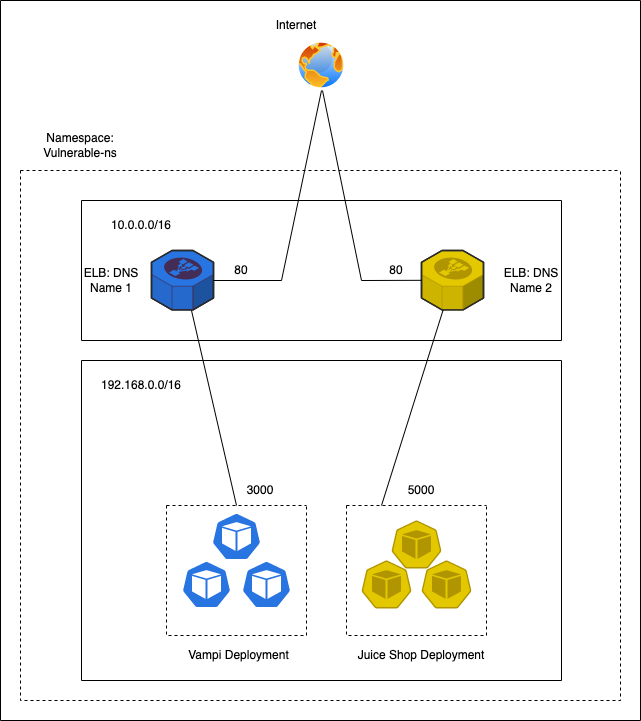

The diagram above was exported from draw.io. Its source (the exported page's mxGraphModel, read from the mxfile embedded in the PNG):
<mxGraphModel dx="2066" dy="1076" grid="1" gridSize="10" guides="1" tooltips="1" connect="1" arrows="1" fold="1" page="1" pageScale="1" pageWidth="827" pageHeight="1169" math="0" shadow="0">
  <root>
    <mxCell id="0" />
    <mxCell id="1" parent="0" />
    <mxCell id="BdfxRvtCTT2t-lYX9CIZ-3" value="" style="swimlane;startSize=0;" parent="1" vertex="1">
      <mxGeometry x="160" y="80" width="640" height="720" as="geometry" />
    </mxCell>
    <mxCell id="BdfxRvtCTT2t-lYX9CIZ-5" value="" style="sketch=0;html=1;dashed=0;whitespace=wrap;fillColor=#2875E2;strokeColor=#ffffff;points=[[0.005,0.63,0],[0.1,0.2,0],[0.9,0.2,0],[0.5,0,0],[0.995,0.63,0],[0.72,0.99,0],[0.5,1,0],[0.28,0.99,0]];shape=mxgraph.kubernetes.icon;prIcon=pod" parent="BdfxRvtCTT2t-lYX9CIZ-3" vertex="1">
      <mxGeometry x="181" y="560" width="50" height="48" as="geometry" />
    </mxCell>
    <mxCell id="BdfxRvtCTT2t-lYX9CIZ-4" value="" style="sketch=0;html=1;dashed=0;whitespace=wrap;fillColor=#2875E2;strokeColor=#ffffff;points=[[0.005,0.63,0],[0.1,0.2,0],[0.9,0.2,0],[0.5,0,0],[0.995,0.63,0],[0.72,0.99,0],[0.5,1,0],[0.28,0.99,0]];shape=mxgraph.kubernetes.icon;prIcon=pod" parent="BdfxRvtCTT2t-lYX9CIZ-3" vertex="1">
      <mxGeometry x="241" y="560" width="50" height="48" as="geometry" />
    </mxCell>
    <mxCell id="BdfxRvtCTT2t-lYX9CIZ-6" value="" style="sketch=0;html=1;dashed=0;whitespace=wrap;fillColor=#e3c800;strokeColor=#B09500;points=[[0.005,0.63,0],[0.1,0.2,0],[0.9,0.2,0],[0.5,0,0],[0.995,0.63,0],[0.72,0.99,0],[0.5,1,0],[0.28,0.99,0]];shape=mxgraph.kubernetes.icon;prIcon=pod;fontColor=#000000;" parent="BdfxRvtCTT2t-lYX9CIZ-3" vertex="1">
      <mxGeometry x="391" y="520" width="50" height="48" as="geometry" />
    </mxCell>
    <mxCell id="BdfxRvtCTT2t-lYX9CIZ-7" value="" style="sketch=0;html=1;dashed=0;whitespace=wrap;fillColor=#e3c800;strokeColor=#B09500;points=[[0.005,0.63,0],[0.1,0.2,0],[0.9,0.2,0],[0.5,0,0],[0.995,0.63,0],[0.72,0.99,0],[0.5,1,0],[0.28,0.99,0]];shape=mxgraph.kubernetes.icon;prIcon=pod;fontColor=#000000;" parent="BdfxRvtCTT2t-lYX9CIZ-3" vertex="1">
      <mxGeometry x="361" y="560" width="50" height="48" as="geometry" />
    </mxCell>
    <mxCell id="BdfxRvtCTT2t-lYX9CIZ-8" value="" style="sketch=0;html=1;dashed=0;whitespace=wrap;fillColor=#e3c800;strokeColor=#B09500;points=[[0.005,0.63,0],[0.1,0.2,0],[0.9,0.2,0],[0.5,0,0],[0.995,0.63,0],[0.72,0.99,0],[0.5,1,0],[0.28,0.99,0]];shape=mxgraph.kubernetes.icon;prIcon=pod;fontColor=#000000;" parent="BdfxRvtCTT2t-lYX9CIZ-3" vertex="1">
      <mxGeometry x="421" y="560" width="50" height="48" as="geometry" />
    </mxCell>
    <mxCell id="BdfxRvtCTT2t-lYX9CIZ-9" value="" style="swimlane;startSize=0;dashed=1;" parent="BdfxRvtCTT2t-lYX9CIZ-3" vertex="1">
      <mxGeometry x="166" y="505" width="140" height="130" as="geometry" />
    </mxCell>
    <mxCell id="BdfxRvtCTT2t-lYX9CIZ-2" value="" style="sketch=0;html=1;dashed=0;whitespace=wrap;fillColor=#2875E2;strokeColor=#ffffff;points=[[0.005,0.63,0],[0.1,0.2,0],[0.9,0.2,0],[0.5,0,0],[0.995,0.63,0],[0.72,0.99,0],[0.5,1,0],[0.28,0.99,0]];shape=mxgraph.kubernetes.icon;prIcon=pod" parent="BdfxRvtCTT2t-lYX9CIZ-9" vertex="1">
      <mxGeometry x="45" y="7" width="50" height="48" as="geometry" />
    </mxCell>
    <mxCell id="BdfxRvtCTT2t-lYX9CIZ-10" value="" style="swimlane;startSize=0;dashed=1;" parent="BdfxRvtCTT2t-lYX9CIZ-3" vertex="1">
      <mxGeometry x="346" y="505" width="140" height="130" as="geometry" />
    </mxCell>
    <mxCell id="RoUvP8UxcWZswRmxxSdY-1" value="" style="swimlane;startSize=0;" vertex="1" parent="BdfxRvtCTT2t-lYX9CIZ-3">
      <mxGeometry x="81" y="360" width="480" height="320" as="geometry" />
    </mxCell>
    <mxCell id="RoUvP8UxcWZswRmxxSdY-2" value="192.168.0.0/16" style="text;html=1;strokeColor=none;fillColor=none;align=center;verticalAlign=middle;whiteSpace=wrap;rounded=0;" vertex="1" parent="RoUvP8UxcWZswRmxxSdY-1">
      <mxGeometry x="10" y="10" width="100" height="30" as="geometry" />
    </mxCell>
    <mxCell id="BdfxRvtCTT2t-lYX9CIZ-11" value="Vampi Deployment" style="text;html=1;strokeColor=none;fillColor=none;align=center;verticalAlign=middle;whiteSpace=wrap;rounded=0;dashed=1;" parent="RoUvP8UxcWZswRmxxSdY-1" vertex="1">
      <mxGeometry x="90" y="280" width="135" height="30" as="geometry" />
    </mxCell>
    <mxCell id="BdfxRvtCTT2t-lYX9CIZ-12" value="Juice Shop Deployment" style="text;html=1;strokeColor=none;fillColor=none;align=center;verticalAlign=middle;whiteSpace=wrap;rounded=0;dashed=1;" parent="RoUvP8UxcWZswRmxxSdY-1" vertex="1">
      <mxGeometry x="275" y="280" width="130" height="30" as="geometry" />
    </mxCell>
    <mxCell id="RoUvP8UxcWZswRmxxSdY-23" value="3000" style="text;html=1;strokeColor=none;fillColor=none;align=center;verticalAlign=middle;whiteSpace=wrap;rounded=0;" vertex="1" parent="RoUvP8UxcWZswRmxxSdY-1">
      <mxGeometry x="149" y="115" width="60" height="30" as="geometry" />
    </mxCell>
    <mxCell id="RoUvP8UxcWZswRmxxSdY-24" value="5000" style="text;html=1;strokeColor=none;fillColor=none;align=center;verticalAlign=middle;whiteSpace=wrap;rounded=0;" vertex="1" parent="RoUvP8UxcWZswRmxxSdY-1">
      <mxGeometry x="310" y="115" width="60" height="30" as="geometry" />
    </mxCell>
    <mxCell id="RoUvP8UxcWZswRmxxSdY-3" value="" style="swimlane;startSize=0;" vertex="1" parent="BdfxRvtCTT2t-lYX9CIZ-3">
      <mxGeometry x="81" y="200" width="480" height="140" as="geometry" />
    </mxCell>
    <mxCell id="RoUvP8UxcWZswRmxxSdY-4" value="10.0.0.0/16" style="text;html=1;strokeColor=none;fillColor=none;align=center;verticalAlign=middle;whiteSpace=wrap;rounded=0;" vertex="1" parent="RoUvP8UxcWZswRmxxSdY-3">
      <mxGeometry x="10" y="10" width="100" height="30" as="geometry" />
    </mxCell>
    <mxCell id="RoUvP8UxcWZswRmxxSdY-5" value="" style="verticalLabelPosition=bottom;html=1;verticalAlign=top;strokeWidth=1;align=center;outlineConnect=0;dashed=0;outlineConnect=0;shape=mxgraph.aws3d.elasticLoadBalancing;fillColor=#2875E2;strokeColor=#432D57;aspect=fixed;fontColor=#ffffff;" vertex="1" parent="RoUvP8UxcWZswRmxxSdY-3">
      <mxGeometry x="70" y="50" width="62" height="59.42" as="geometry" />
    </mxCell>
    <mxCell id="RoUvP8UxcWZswRmxxSdY-6" value="" style="verticalLabelPosition=bottom;html=1;verticalAlign=top;strokeWidth=1;align=center;outlineConnect=0;dashed=0;outlineConnect=0;shape=mxgraph.aws3d.elasticLoadBalancing;fillColor=#e3c800;strokeColor=#B09500;aspect=fixed;fontColor=#000000;" vertex="1" parent="RoUvP8UxcWZswRmxxSdY-3">
      <mxGeometry x="340" y="50" width="62" height="59.42" as="geometry" />
    </mxCell>
    <mxCell id="RoUvP8UxcWZswRmxxSdY-9" value="ELB: DNS Name 1" style="text;html=1;strokeColor=none;fillColor=none;align=center;verticalAlign=middle;whiteSpace=wrap;rounded=0;" vertex="1" parent="RoUvP8UxcWZswRmxxSdY-3">
      <mxGeometry y="64.71000000000004" width="60" height="30" as="geometry" />
    </mxCell>
    <mxCell id="RoUvP8UxcWZswRmxxSdY-10" value="ELB: DNS Name 2" style="text;html=1;strokeColor=none;fillColor=none;align=center;verticalAlign=middle;whiteSpace=wrap;rounded=0;" vertex="1" parent="RoUvP8UxcWZswRmxxSdY-3">
      <mxGeometry x="420" y="64.71000000000004" width="60" height="30" as="geometry" />
    </mxCell>
    <mxCell id="RoUvP8UxcWZswRmxxSdY-11" value="" style="endArrow=none;html=1;rounded=0;entryX=0.5;entryY=1;entryDx=0;entryDy=0;" edge="1" parent="RoUvP8UxcWZswRmxxSdY-3" target="RoUvP8UxcWZswRmxxSdY-7">
      <mxGeometry width="50" height="50" relative="1" as="geometry">
        <mxPoint x="132" y="80" as="sourcePoint" />
        <mxPoint x="182" y="30" as="targetPoint" />
        <Array as="points">
          <mxPoint x="200" y="80" />
        </Array>
      </mxGeometry>
    </mxCell>
    <mxCell id="RoUvP8UxcWZswRmxxSdY-13" value="80" style="text;html=1;strokeColor=none;fillColor=none;align=center;verticalAlign=middle;whiteSpace=wrap;rounded=0;" vertex="1" parent="RoUvP8UxcWZswRmxxSdY-3">
      <mxGeometry x="130" y="55" width="60" height="30" as="geometry" />
    </mxCell>
    <mxCell id="RoUvP8UxcWZswRmxxSdY-17" value="80" style="text;html=1;strokeColor=none;fillColor=none;align=center;verticalAlign=middle;whiteSpace=wrap;rounded=0;" vertex="1" parent="RoUvP8UxcWZswRmxxSdY-3">
      <mxGeometry x="285" y="55" width="60" height="30" as="geometry" />
    </mxCell>
    <mxCell id="RoUvP8UxcWZswRmxxSdY-7" value="" style="aspect=fixed;perimeter=ellipsePerimeter;html=1;align=center;shadow=0;dashed=0;spacingTop=3;image;image=img/lib/active_directory/internet_globe.svg;fillColor=#2875E2;" vertex="1" parent="BdfxRvtCTT2t-lYX9CIZ-3">
      <mxGeometry x="296" y="40" width="50" height="50" as="geometry" />
    </mxCell>
    <mxCell id="RoUvP8UxcWZswRmxxSdY-8" value="Internet" style="text;html=1;strokeColor=none;fillColor=none;align=center;verticalAlign=middle;whiteSpace=wrap;rounded=0;" vertex="1" parent="BdfxRvtCTT2t-lYX9CIZ-3">
      <mxGeometry x="266" y="10" width="60" height="30" as="geometry" />
    </mxCell>
    <mxCell id="RoUvP8UxcWZswRmxxSdY-12" value="" style="endArrow=none;html=1;rounded=0;entryX=0.52;entryY=1;entryDx=0;entryDy=0;entryPerimeter=0;" edge="1" parent="BdfxRvtCTT2t-lYX9CIZ-3" source="RoUvP8UxcWZswRmxxSdY-6" target="RoUvP8UxcWZswRmxxSdY-7">
      <mxGeometry width="50" height="50" relative="1" as="geometry">
        <mxPoint x="301" y="250" as="sourcePoint" />
        <mxPoint x="398" y="60" as="targetPoint" />
        <Array as="points">
          <mxPoint x="361" y="280" />
        </Array>
      </mxGeometry>
    </mxCell>
    <mxCell id="RoUvP8UxcWZswRmxxSdY-18" value="" style="endArrow=none;html=1;rounded=0;exitX=0.5;exitY=0;exitDx=0;exitDy=0;" edge="1" parent="BdfxRvtCTT2t-lYX9CIZ-3" source="BdfxRvtCTT2t-lYX9CIZ-9">
      <mxGeometry width="50" height="50" relative="1" as="geometry">
        <mxPoint x="311" y="490" as="sourcePoint" />
        <mxPoint x="191" y="310" as="targetPoint" />
      </mxGeometry>
    </mxCell>
    <mxCell id="RoUvP8UxcWZswRmxxSdY-20" value="" style="endArrow=none;html=1;rounded=0;exitX=0.25;exitY=0;exitDx=0;exitDy=0;" edge="1" parent="BdfxRvtCTT2t-lYX9CIZ-3" source="BdfxRvtCTT2t-lYX9CIZ-10" target="RoUvP8UxcWZswRmxxSdY-6">
      <mxGeometry width="50" height="50" relative="1" as="geometry">
        <mxPoint x="311" y="490" as="sourcePoint" />
        <mxPoint x="361" y="440" as="targetPoint" />
      </mxGeometry>
    </mxCell>
    <mxCell id="RoUvP8UxcWZswRmxxSdY-25" value="" style="swimlane;startSize=0;fillColor=#2875E2;dashed=1;" vertex="1" parent="BdfxRvtCTT2t-lYX9CIZ-3">
      <mxGeometry x="20" y="170" width="600" height="530" as="geometry" />
    </mxCell>
    <mxCell id="RoUvP8UxcWZswRmxxSdY-26" value="Namespace: Vulnerable-ns" style="text;html=1;strokeColor=none;fillColor=none;align=center;verticalAlign=middle;whiteSpace=wrap;rounded=0;dashed=1;" vertex="1" parent="BdfxRvtCTT2t-lYX9CIZ-3">
      <mxGeometry x="20" y="130" width="120" height="30" as="geometry" />
    </mxCell>
  </root>
</mxGraphModel>